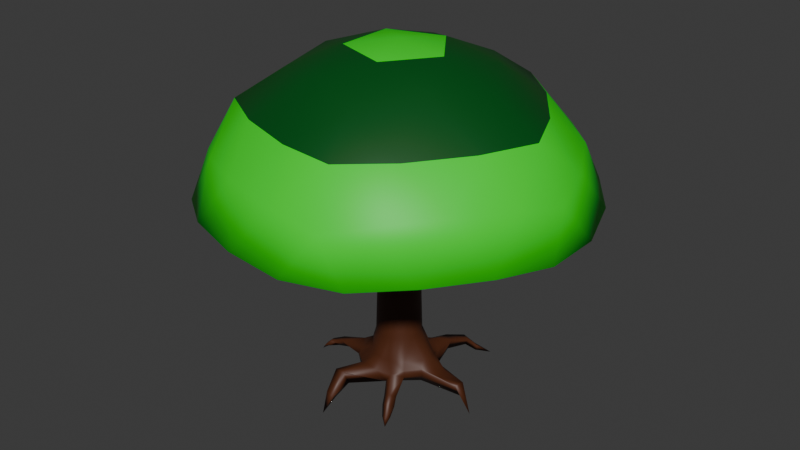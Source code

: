 # Source: lowpolytree1.blend  (saved by Blender 4.0.36; exported with 4.5.12 LTS)
import bpy
from mathutils import Matrix  # noqa: F401  (used for matrix-valued properties, if any)

bpy.ops.wm.read_factory_settings(use_empty=True)
scene = bpy.context.scene
scene.name = 'Scene'

# ---- collections
col_collection = bpy.data.collections.new('Collection'); scene.collection.children.link(col_collection)

# ---- materials (node trees are filled in below, after node groups)
mat_material_001 = bpy.data.materials.new('Material.001')
mat_material_001.use_transparent_shadow = False
mat_material_002 = bpy.data.materials.new('Material.002')
mat_material_002.use_transparent_shadow = False
mat_material_003 = bpy.data.materials.new('Material.003')
mat_material_003.use_transparent_shadow = False

# ---- material node trees
mat_material_001.use_nodes = True; mat_material_001.node_tree.nodes.clear()
_N = mat_material_001.node_tree.nodes; _L = mat_material_001.node_tree.links
n0 = _N.new('ShaderNodeBsdfPrincipled'); n0.name = 'Principled BSDF'; n0.location = (10, 300)
n0.inputs[0].default_value = (0.0786, 0.02147, 0.007163, 1.0)
n0.inputs[3].default_value = 1.45
n1 = _N.new('ShaderNodeOutputMaterial'); n1.name = 'Material Output'; n1.location = (300, 300)
_L.new(n0.outputs[0], n1.inputs[0])
n1.is_active_output = True
mat_material_002.use_nodes = True; mat_material_002.node_tree.nodes.clear()
_N = mat_material_002.node_tree.nodes; _L = mat_material_002.node_tree.links
n0 = _N.new('ShaderNodeBsdfPrincipled'); n0.name = 'Principled BSDF'; n0.location = (10, 300)
n0.inputs[0].default_value = (0.002036, 0.8004, 0.009953, 1.0)
n0.inputs[3].default_value = 1.45
n1 = _N.new('ShaderNodeOutputMaterial'); n1.name = 'Material Output'; n1.location = (300, 300)
_L.new(n0.outputs[0], n1.inputs[0])
n1.is_active_output = True
mat_material_003.use_nodes = True; mat_material_003.node_tree.nodes.clear()
_N = mat_material_003.node_tree.nodes; _L = mat_material_003.node_tree.links
n0 = _N.new('ShaderNodeBsdfPrincipled'); n0.name = 'Principled BSDF'; n0.location = (10, 300)
n0.inputs[0].default_value = (0.0, 0.08248, 0.007854, 1.0)
n0.inputs[3].default_value = 1.45
n1 = _N.new('ShaderNodeOutputMaterial'); n1.name = 'Material Output'; n1.location = (300, 300)
_L.new(n0.outputs[0], n1.inputs[0])
n1.is_active_output = True

# ---- world
world_world = bpy.data.worlds.new('World'); scene.world = world_world
world_world.use_nodes = True; world_world.node_tree.nodes.clear()
_N = world_world.node_tree.nodes; _L = world_world.node_tree.links
n0 = _N.new('ShaderNodeOutputWorld'); n0.name = 'World Output'; n0.location = (300, 300)
n1 = _N.new('ShaderNodeBackground'); n1.name = 'Background'; n1.location = (10, 300)
n1.inputs[0].default_value = (0.05088, 0.05088, 0.05088, 1.0)
_L.new(n1.outputs[0], n0.inputs[0])
n0.is_active_output = True
world_world.color = (0.05088, 0.05088, 0.05088)
world_world.use_sun_shadow = False
world_world.sun_shadow_jitter_overblur = 0.0

# ---- meshes
me_icosphere = bpy.data.meshes.new('Icosphere')
me_icosphere.from_pydata([(-7.048e-07, -5.558e-09, 0.2081), (1.478, -0.4853, 0.2843), (-1.151, -2.267, 0.3243), (-2.506, -0.3211, 0.2145), (-0.4104, 1.263, 0.1302), (1.049, 0.8921, 0.173), (0.2764, -0.8506, 7.141), (-0.7236, -0.5257, 7.141), (-0.7236, 0.5257, 7.141), (0.2764, 0.8506, 7.141), (0.8944, 0.0, 7.141), (-0.713, -2.076, -0.2194), (-0.1625, -0.5, 0.2776), (-0.09163, -0.1875, 0.2327), (0.3017, -0.2192, 0.2081), (1.225, -0.2058, -0.2315), (1.42, -0.409, 0.117), (1.049, -0.9785, 0.2373), (0.4541, -1.307, -0.01828), (-0.7846, -2.287, 0.3243), (1.483, 0.5234, 0.2548), (2.814, 0.2603, 0.128), (2.732, -0.09707, 0.09971), (0.3017, 0.2192, 0.2081), (0.4912, 1.106, -0.1132), (1.149, 0.7856, -0.1742), (-2.104, -0.3921, -0.06691), (-0.9751, -0.1418, -0.179), (-0.5828, 0.02157, 0.02323), (-0.8497, -1.213, 0.0887), (-1.412, -0.7346, 0.1064), (-2.422, -0.6369, 0.2145), (-0.4558, 1.197, -0.01487), (-0.3111, 0.8122, -0.03465), (-0.1152, 0.3547, 0.2081), (-1.083, 0.4478, 0.09177), (-1.374, 1.296, 0.4046), (-0.9441, 1.751, 0.4046), (-0.04401, 1.283, 0.1302), (0.6834, 2.009, 0.4696), (1.083, 1.82, 0.4696), (0.8029, -0.1239, 4.808), (1.364, -0.2088, 0.7108), (1.443, -0.4729, 0.4818), (1.184, 0.6351, 0.4802), (1.364, 0.4092, 0.7108), (0.8029, 0.1239, 4.808), (0.1303, -0.8019, 4.808), (0.0, -1.0, 0.6256), (-0.3972, -1.452, 0.4237), (0.9923, -0.908, 0.4344), (0.6654, -0.9947, 0.7183), (0.3659, -0.7253, 4.808), (-0.7224, -0.3717, 4.808), (-1.086, -0.25, 0.806), (-1.538, -0.2208, 0.5023), (-0.67, -1.328, 0.3618), (-0.5878, -0.809, 0.6256), (-0.5767, -0.5721, 4.808), (-0.5767, 0.5721, 4.808), (-0.73, 0.9178, 0.7941), (-0.7501, 1.351, 0.5604), (-1.096, 0.2186, 0.3441), (-0.9511, 0.309, 0.6256), (-0.7224, 0.3717, 4.808), (0.3659, 0.7253, 4.808), (0.6819, 0.9905, 0.6562), (1.056, 1.047, 0.3618), (-0.1612, 1.162, 0.4662), (0.0, 1.0, 0.6256), (0.1303, 0.8019, 4.808), (0.8311, -0.2389, 7.141), (0.6882, -0.5, 7.141), (0.484, -0.7166, 7.141), (0.02964, -0.8642, 7.141), (-0.2629, -0.809, 7.141), (-0.5319, -0.6817, 7.141), (-0.8127, -0.2952, 7.141), (-0.8506, 0.0, 7.141), (-0.8127, 0.2952, 7.141), (-0.5319, 0.6817, 7.141), (-0.2629, 0.809, 7.141), (0.02964, 0.8642, 7.141), (0.484, 0.7166, 7.141), (0.6882, 0.5, 7.141), (0.8311, 0.2389, 7.141), (0.7233, 0.357, 4.808), (0.809, 0.5878, 0.6256), (0.563, 0.5776, 4.808), (-0.116, 0.7982, 4.808), (-0.309, 0.9511, 0.6256), (-0.3753, 0.7139, 4.808), (-0.795, 0.1363, 4.808), (-1.0, -3.608e-07, 0.6256), (-0.795, -0.1363, 4.808), (-0.3753, -0.7139, 4.808), (-0.309, -0.9511, 0.6256), (-0.116, -0.7982, 4.808), (0.563, -0.5776, 4.808), (0.8866, -0.7734, 0.7183), (0.7233, -0.357, 4.808), (0.4032, 1.133, 0.6562), (0.6977, 1.372, 0.6342), (0.2123, 1.461, 0.3618), (-0.809, 0.5878, 0.6256), (-1.111, 1.08, 0.5604), (-1.192, 0.7594, 0.3554), (-0.809, -0.5878, 0.6256), (-1.324, -0.6535, 0.3618), (-1.031, -1.057, 0.3618), (0.309, -0.9511, 0.6256), (0.00733, -1.385, 0.3604), (0.6872, -1.307, 0.3618), (1.413, 0.1002, 0.7108), (2.112, -0.1822, 0.2569), (2.06, 0.223, 0.275), (0.9777, 1.745, 0.08223), (0.3361, 1.141, -0.1047), (0.2176, 1.17, -0.07035), (-0.9257, 1.358, -0.04363), (-0.5476, 0.4913, 0.0127), (-0.9511, 0.4932, -0.07458), (-1.302, -0.3862, -0.2163), (-0.3618, -0.2629, 0.05114), (-0.817, -0.946, -0.09138), (2.073, 0.314, -0.21), (2.878, 0.1226, -0.3853), (1.247, 0.1032, -0.2315), (0.07572, -0.9871, -0.3744), (0.1382, -0.4253, 0.2776), (0.6372, -1.011, -0.08178), (0.8187, -0.266, 1.521), (0.8187, 0.266, 1.521), (8.191e-09, -0.8608, 1.521), (0.506, -0.6964, 1.521), (-0.8187, -0.266, 1.521), (-0.506, -0.6964, 1.521), (-0.506, 0.6964, 1.521), (-0.8187, 0.266, 1.521), (0.506, 0.6964, 1.521), (8.191e-09, 0.8608, 1.521), (0.6964, 0.506, 1.521), (-0.266, 0.8187, 1.521), (-0.8608, -3.139e-07, 1.521), (-0.266, -0.8187, 1.521), (0.6964, -0.506, 1.521), (0.266, 0.8187, 1.521), (-0.6964, 0.506, 1.521), (-0.6964, -0.506, 1.521), (0.266, -0.8187, 1.521), (0.8608, -3.38e-09, 1.521), (0.781, -0.2538, 2.942), (0.781, 0.2538, 2.942), (4.485e-09, -0.8212, 2.942), (0.4827, -0.6643, 2.942), (-0.781, -0.2538, 2.942), (-0.4827, -0.6643, 2.942), (-0.4827, 0.6643, 2.942), (-0.781, 0.2538, 2.942), (0.4827, 0.6643, 2.942), (4.485e-09, 0.8212, 2.942), (0.6643, 0.4827, 2.942), (-0.2538, 0.781, 2.942), (-0.8212, -3.07e-07, 2.942), (-0.2538, -0.781, 2.942), (0.6643, -0.4827, 2.942), (0.2538, 0.781, 2.942), (-0.6643, 0.4827, 2.942), (-0.6643, -0.4827, 2.942), (0.2538, -0.781, 2.942), (0.8212, -1.077e-08, 2.942), (1.008, 2.746, 0.2322), (1.284, 2.616, 0.2322), (1.211, 2.564, -0.03489), (1.384, 2.932, -0.07606), (1.588, 2.835, -0.07606), (1.534, 2.797, -0.2733), (-2.688, -0.4646, -0.1877), (1.929, 3.262, -0.442), (-2.958, -0.4704, 0.02369), (-2.911, -0.689, 0.03696), (-3.044, -0.6789, -0.2535), (-3.154, -0.583, -0.1738), (-3.091, -0.8186, -0.1738), (-1.148, 2.023, -0.05055), (-3.367, -0.654, -0.5054), (-1.466, 1.72, -0.1038), (-0.9999, 1.571, -0.2139), (-1.577, 2.01, -0.2999), (-1.894, 1.707, -0.3532), (-1.55, 1.657, -0.4812), (-1.874, 2.025, -0.7967), (1.586, 0.6531, -0.00573), (3.516, -0.23, -0.6813), (1.306, -1.748, -0.1125), (0.9065, -1.937, -0.1125), (1.203, -2.043, 0.1192), (1.019, -1.646, -0.3535), (1.415, -1.978, -0.3472), (1.015, -2.167, -0.3472), (1.312, -2.272, -0.1156), (1.128, -1.876, -0.5883), (1.476, -2.275, -0.6231), (1.213, -2.416, -0.6293), (1.444, -2.53, -0.5678), (1.251, -2.16, -0.6926), (-0.5385, -3.135, -0.1889), (-0.804, -2.672, -0.533), (1.49, -2.604, -0.8581), (-0.893, -3.058, -0.1345), (-1.005, -3.199, -1.088), (2.058, -6.333, 8.567), (-5.387, -3.914, 8.567), (-5.387, 3.914, 8.567), (2.058, 6.333, 8.567), (6.659, 5.196e-08, 8.567), (8.086e-06, 5.196e-08, 12.68), (7.122, -1.099, 7.108), (2.167, -0.7042, 6.733), (2.167, 0.7042, 6.733), (7.122, 1.099, 7.108), (1.156, -7.113, 7.108), (5.755e-07, -2.279, 6.733), (1.34, -1.844, 6.733), (3.246, -6.434, 7.108), (-6.408, -3.297, 7.108), (-2.167, -0.7042, 6.733), (-1.34, -1.844, 6.733), (-5.116, -5.075, 7.108), (-5.116, 5.075, 7.108), (-1.34, 1.844, 6.733), (-2.167, 0.7042, 6.733), (-6.408, 3.297, 7.108), (3.246, 6.434, 7.108), (1.34, 1.844, 6.733), (5.755e-07, 2.279, 6.733), (1.156, 7.113, 7.108), (6.187, -1.778, 8.977), (5.124, -3.722, 9.152), (3.603, -5.335, 8.978), (0.2207, -6.434, 8.978), (-1.957, -6.023, 9.152), (-3.96, -5.075, 8.978), (-6.051, -2.198, 8.977), (-6.333, 5.196e-08, 9.152), (-6.051, 2.198, 8.977), (-3.96, 5.075, 8.978), (-1.957, 6.023, 9.152), (0.2207, 6.434, 8.978), (3.603, 5.335, 8.978), (5.124, 3.722, 9.152), (6.187, 1.778, 8.977), (0.5778, -1.778, 12.44), (1.209, -3.722, 11.57), (1.733, -5.335, 10.46), (5.609, 5.196e-08, 10.46), (3.914, 5.196e-08, 11.57), (1.87, 5.196e-08, 12.44), (-1.513, -1.099, 12.44), (-3.167, -2.301, 11.57), (-4.538, -3.297, 10.46), (-1.513, 1.099, 12.44), (-3.167, 2.301, 11.57), (-4.538, 3.297, 10.46), (0.5778, 1.778, 12.44), (1.209, 3.722, 11.57), (1.733, 5.335, 10.46), (2.694, 1.957, 11.9), (4.751, 1.957, 10.46), (3.329, 3.914, 10.46), (-1.029, 3.167, 11.9), (-0.393, 5.124, 10.46), (-2.694, 4.376, 10.46), (-3.329, 5.196e-08, 11.9), (-4.994, 1.209, 10.46), (-4.994, -1.209, 10.46), (-1.029, -3.167, 11.9), (-2.694, -4.376, 10.46), (-0.393, -5.124, 10.46), (2.694, -1.957, 11.9), (3.329, -3.914, 10.46), (4.751, -1.957, 10.46), (6.416, 3.167, 7.296), (1.844, 1.34, 6.733), (4.994, 5.124, 7.296), (-1.029, 7.081, 7.296), (-0.7043, 2.167, 6.733), (-3.33, 6.333, 7.296), (-7.052, 1.21, 7.296), (-2.279, -7.841e-07, 6.733), (-7.052, -1.21, 7.296), (-3.33, -6.333, 7.296), (-0.7043, -2.167, 6.733), (-1.029, -7.081, 7.296), (4.994, -5.124, 7.296), (1.844, -1.34, 6.733), (6.416, -3.167, 7.296), (0.7043, 2.167, 6.733), (-1.844, 1.34, 6.733), (-1.844, -1.34, 6.733), (0.7043, -2.167, 6.733), (2.279, 3.811e-08, 6.733)], [], [(0, 14, 13), (1, 16, 22), (0, 13, 28), (0, 28, 34), (0, 34, 23), (1, 22, 43), (2, 19, 49), (3, 31, 55), (4, 37, 61), (5, 40, 67), (1, 43, 50), (2, 49, 56), (3, 55, 62), (4, 61, 68), (5, 67, 44), (46, 85, 10), (44, 87, 45), (46, 86, 85), (86, 84, 85), (86, 88, 84), (88, 83, 84), (44, 67, 87), (67, 66, 87), (88, 65, 83), (65, 9, 83), (70, 82, 9), (68, 90, 69), (70, 89, 82), (89, 81, 82), (89, 91, 81), (91, 80, 81), (68, 61, 90), (61, 60, 90), (91, 59, 80), (59, 8, 80), (64, 79, 8), (62, 93, 63), (64, 92, 79), (92, 78, 79), (141, 87, 139), (92, 94, 78), (94, 77, 78), (62, 55, 93), (55, 54, 93), (87, 141, 45), (94, 53, 77), (53, 7, 77), (58, 76, 7), (56, 96, 57), (58, 95, 76), (95, 75, 76), (66, 139, 87), (101, 146, 66), (95, 97, 75), (97, 74, 75), (56, 49, 96), (49, 48, 96), (139, 66, 146), (97, 47, 74), (47, 6, 74), (52, 73, 6), (50, 99, 51), (52, 98, 73), (98, 72, 73), (146, 101, 140), (140, 69, 142), (98, 100, 72), (100, 71, 72), (50, 43, 99), (43, 42, 99), (69, 140, 101), (100, 41, 71), (41, 10, 71), (65, 70, 9), (67, 102, 66), (90, 142, 69), (66, 102, 101), (102, 103, 101), (101, 103, 69), (103, 68, 69), (67, 40, 102), (40, 39, 102), (102, 39, 103), (39, 38, 103), (103, 38, 68), (38, 4, 68), (59, 64, 8), (61, 105, 60), (142, 90, 137), (60, 105, 104), (105, 106, 104), (104, 106, 63), (106, 62, 63), (61, 37, 105), (37, 36, 105), (105, 36, 106), (36, 35, 106), (106, 35, 62), (35, 3, 62), (53, 58, 7), (55, 108, 54), (60, 137, 90), (54, 108, 107), (108, 109, 107), (107, 109, 57), (109, 56, 57), (55, 31, 108), (31, 30, 108), (108, 30, 109), (30, 29, 109), (109, 29, 56), (29, 2, 56), (47, 52, 6), (49, 111, 48), (137, 60, 147), (48, 111, 110), (111, 112, 110), (110, 112, 51), (112, 50, 51), (49, 19, 111), (19, 18, 111), (111, 18, 112), (112, 18, 195, 196), (112, 17, 50), (17, 1, 50), (41, 46, 10), (43, 114, 42), (147, 60, 104), (42, 114, 113), (114, 115, 113), (113, 115, 45), (115, 44, 45), (43, 22, 114), (21, 20, 115), (115, 20, 44), (20, 5, 44), (25, 40, 5), (24, 116, 25), (23, 117, 24), (25, 116, 40), (40, 116, 173, 172), (24, 117, 116), (117, 118, 116), (116, 118, 39), (118, 38, 39), (23, 34, 117), (34, 33, 117), (117, 33, 118), (33, 32, 118), (118, 32, 38), (32, 4, 38), (32, 37, 4), (33, 119, 32), (34, 120, 33), (32, 119, 37), (37, 119, 187, 184), (33, 120, 119), (120, 121, 119), (119, 121, 36), (121, 35, 36), (34, 28, 120), (28, 27, 120), (120, 27, 121), (27, 26, 121), (121, 26, 35), (26, 3, 35), (26, 31, 180, 177), (27, 122, 26), (28, 123, 27), (26, 122, 31), (122, 30, 31), (27, 123, 122), (123, 124, 122), (122, 124, 30), (124, 29, 30), (28, 13, 123), (13, 12, 123), (123, 12, 124), (12, 11, 124), (124, 11, 29), (11, 2, 29), (192, 25, 5), (21, 125, 20), (192, 125, 25), (125, 24, 25), (21, 126, 125), (126, 127, 125), (125, 127, 24), (127, 23, 24), (22, 16, 126), (16, 15, 126), (126, 15, 127), (15, 14, 127), (127, 14, 23), (14, 0, 23), (11, 19, 206, 207), (12, 128, 11), (13, 129, 12), (11, 128, 19), (128, 18, 19), (12, 129, 128), (129, 130, 128), (128, 130, 18), (18, 130, 197, 195), (13, 14, 129), (14, 15, 129), (129, 15, 130), (15, 16, 130), (130, 16, 17), (16, 1, 17), (141, 132, 45), (45, 132, 113), (132, 150, 113), (113, 150, 42), (150, 131, 42), (42, 131, 99), (131, 145, 99), (99, 145, 51), (145, 134, 51), (51, 134, 110), (134, 149, 110), (110, 149, 48), (149, 133, 48), (48, 133, 96), (133, 144, 96), (96, 144, 57), (144, 136, 57), (57, 136, 107), (136, 148, 107), (107, 148, 54), (148, 135, 54), (54, 135, 93), (135, 143, 93), (93, 143, 63), (143, 138, 63), (63, 138, 104), (104, 138, 147), (143, 163, 138), (163, 158, 138), (138, 158, 147), (158, 167, 147), (147, 167, 137), (167, 157, 137), (137, 157, 142), (157, 162, 142), (142, 162, 140), (162, 160, 140), (140, 160, 146), (160, 166, 146), (146, 166, 139), (166, 159, 139), (139, 159, 141), (159, 161, 141), (141, 161, 132), (161, 152, 132), (132, 152, 150), (152, 170, 150), (150, 170, 131), (170, 151, 131), (131, 151, 145), (151, 165, 145), (145, 165, 134), (165, 154, 134), (134, 154, 149), (154, 169, 149), (149, 169, 133), (169, 153, 133), (133, 153, 144), (153, 164, 144), (144, 164, 136), (164, 156, 136), (136, 156, 148), (156, 168, 148), (148, 168, 135), (168, 155, 135), (135, 155, 143), (163, 143, 155), (166, 70, 65), (166, 160, 70), (70, 160, 89), (160, 162, 89), (89, 162, 91), (162, 157, 91), (91, 157, 59), (157, 167, 59), (59, 167, 64), (167, 158, 64), (64, 158, 92), (158, 163, 92), (92, 163, 94), (163, 155, 94), (94, 155, 53), (155, 168, 53), (53, 168, 58), (168, 156, 58), (58, 156, 95), (156, 164, 95), (95, 164, 97), (164, 153, 97), (97, 153, 47), (153, 169, 47), (47, 169, 52), (169, 154, 52), (52, 154, 98), (154, 165, 98), (98, 165, 100), (165, 151, 100), (100, 151, 41), (151, 170, 41), (41, 170, 46), (170, 152, 46), (46, 152, 86), (152, 161, 86), (86, 161, 88), (161, 159, 88), (88, 159, 65), (159, 166, 65), (172, 173, 176, 175), (116, 39, 171, 173), (39, 40, 172, 171), (178, 176, 174), (173, 171, 174, 176), (171, 172, 175, 174), (175, 176, 178), (174, 175, 178), (180, 179, 182, 183), (3, 26, 177, 179), (31, 3, 179, 180), (185, 181, 183), (179, 177, 181, 182), (177, 180, 183, 181), (181, 185, 182), (183, 182, 185), (180, 177, 179), (186, 184, 188, 189), (119, 36, 186, 187), (36, 37, 184, 186), (189, 191, 190), (187, 186, 189, 190), (184, 187, 190, 188), (190, 191, 188), (188, 191, 189), (125, 192, 20), (20, 192, 5), (115, 114, 21), (22, 21, 114), (21, 22, 193), (126, 193, 22), (193, 126, 21), (196, 195, 199, 200), (197, 194, 198, 201), (130, 17, 194, 197), (17, 112, 196, 194), (198, 200, 204, 202), (199, 201, 205, 203), (195, 197, 201, 199), (194, 196, 200, 198), (205, 208, 203), (208, 205, 202), (201, 198, 202, 205), (200, 199, 203, 204), (209, 210, 206), (2, 11, 207, 209), (203, 208, 204), (202, 204, 208), (19, 2, 209, 206), (207, 210, 209), (206, 210, 207), (211, 239, 254), (212, 242, 260), (213, 245, 263), (214, 248, 266), (215, 251, 255), (257, 264, 216), (256, 267, 257), (255, 268, 256), (257, 267, 264), (267, 265, 264), (256, 268, 267), (268, 269, 267), (267, 269, 265), (269, 266, 265), (255, 251, 268), (251, 250, 268), (268, 250, 269), (250, 249, 269), (269, 249, 266), (249, 214, 266), (264, 261, 216), (265, 270, 264), (266, 271, 265), (264, 270, 261), (270, 262, 261), (265, 271, 270), (271, 272, 270), (270, 272, 262), (272, 263, 262), (266, 248, 271), (248, 247, 271), (271, 247, 272), (247, 246, 272), (272, 246, 263), (246, 213, 263), (261, 258, 216), (262, 273, 261), (263, 274, 262), (261, 273, 258), (273, 259, 258), (262, 274, 273), (274, 275, 273), (273, 275, 259), (275, 260, 259), (263, 245, 274), (245, 244, 274), (274, 244, 275), (244, 243, 275), (275, 243, 260), (243, 212, 260), (258, 252, 216), (259, 276, 258), (260, 277, 259), (258, 276, 252), (276, 253, 252), (259, 277, 276), (277, 278, 276), (276, 278, 253), (278, 254, 253), (260, 242, 277), (242, 241, 277), (277, 241, 278), (241, 240, 278), (278, 240, 254), (240, 211, 254), (252, 257, 216), (253, 279, 252), (254, 280, 253), (252, 279, 257), (279, 256, 257), (253, 280, 279), (280, 281, 279), (279, 281, 256), (281, 255, 256), (254, 239, 280), (239, 238, 280), (280, 238, 281), (238, 237, 281), (281, 237, 255), (237, 215, 255), (220, 251, 215), (219, 282, 220), (220, 282, 251), (282, 250, 251), (219, 283, 282), (283, 284, 282), (282, 284, 250), (284, 249, 250), (283, 234, 284), (234, 233, 284), (284, 233, 249), (233, 214, 249), (236, 248, 214), (235, 285, 236), (236, 285, 248), (285, 247, 248), (235, 286, 285), (286, 287, 285), (285, 287, 247), (287, 246, 247), (286, 230, 287), (230, 229, 287), (287, 229, 246), (229, 213, 246), (232, 245, 213), (231, 288, 232), (232, 288, 245), (288, 244, 245), (231, 289, 288), (289, 290, 288), (288, 290, 244), (290, 243, 244), (289, 226, 290), (226, 225, 290), (290, 225, 243), (225, 212, 243), (228, 242, 212), (227, 291, 228), (228, 291, 242), (291, 241, 242), (227, 292, 291), (292, 293, 291), (291, 293, 241), (293, 240, 241), (292, 222, 293), (222, 221, 293), (293, 221, 240), (221, 211, 240), (224, 239, 211), (223, 294, 224), (224, 294, 239), (294, 238, 239), (223, 295, 294), (295, 296, 294), (294, 296, 238), (296, 237, 238), (295, 218, 296), (218, 217, 296), (296, 217, 237), (217, 215, 237), (233, 236, 214), (234, 297, 233), (233, 297, 236), (297, 235, 236), (229, 232, 213), (230, 298, 229), (229, 298, 232), (298, 231, 232), (225, 228, 212), (226, 299, 225), (225, 299, 228), (299, 227, 228), (221, 224, 211), (222, 300, 221), (221, 300, 224), (300, 223, 224), (217, 220, 215), (218, 301, 217), (217, 301, 220), (301, 219, 220), (289, 77, 226), (77, 289, 78), (289, 231, 78), (78, 231, 79), (231, 298, 79), (79, 298, 8), (298, 230, 8), (8, 230, 80), (230, 286, 80), (80, 286, 81), (286, 235, 81), (81, 235, 82), (235, 297, 82), (82, 297, 9), (297, 234, 9), (9, 234, 83), (234, 283, 83), (83, 283, 84), (283, 219, 84), (84, 219, 85), (219, 301, 85), (85, 301, 10), (301, 218, 10), (10, 218, 71), (218, 295, 71), (71, 295, 72), (295, 223, 72), (72, 223, 73), (223, 300, 73), (73, 300, 6), (300, 222, 6), (6, 222, 74), (222, 292, 74), (74, 292, 75), (292, 227, 75), (75, 227, 76), (227, 299, 76), (76, 299, 7), (299, 226, 7), (7, 226, 77)])
me_icosphere.polygons.foreach_set('use_smooth', [True] * 568)
me_icosphere.polygons.foreach_set('material_index', [0, 0, 0, 0, 0, 0, 0, 0, 0, 0, 0, 0, 0, 0, 0, 0, 0, 0, 0, 0, 0, 0, 0, 0, 0, 0, 0, 0, 0, 0, 0, 0, 0, 0, 0, 0, 0, 0, 0, 0, 0, 0, 0, 0, 0, 0, 0, 0, 0, 0, 0, 0, 0, 0, 0, 0, 0, 0, 0, 0, 0, 0, 0, 0, 0, 0, 0, 0, 0, 0, 0, 0, 0, 0, 0, 0, 0, 0, 0, 0, 0, 0, 0, 0, 0, 0, 0, 0, 0, 0, 0, 0, 0, 0, 0, 0, 0, 0, 0, 0, 0, 0, 0, 0, 0, 0, 0, 0, 0, 0, 0, 0, 0, 0, 0, 0, 0, 0, 0, 0, 0, 0, 0, 0, 0, 0, 0, 0, 0, 0, 0, 0, 0, 0, 0, 0, 0, 0, 0, 0, 0, 0, 0, 0, 0, 0, 0, 0, 0, 0, 0, 0, 0, 0, 0, 0, 0, 0, 0, 0, 0, 0, 0, 0, 0, 0, 0, 0, 0, 0, 0, 0, 0, 0, 0, 0, 0, 0, 0, 0, 0, 0, 0, 0, 0, 0, 0, 0, 0, 0, 0, 0, 0, 0, 0, 0, 0, 0, 0, 0, 0, 0, 0, 0, 0, 0, 0, 0, 0, 0, 0, 0, 0, 0, 0, 0, 0, 0, 0, 0, 0, 0, 0, 0, 0, 0, 0, 0, 0, 0, 0, 0, 0, 0, 0, 0, 0, 0, 0, 0, 0, 0, 0, 0, 0, 0, 0, 0, 0, 0, 0, 0, 0, 0, 0, 0, 0, 0, 0, 0, 0, 0, 0, 0, 0, 0, 0, 0, 0, 0, 0, 0, 0, 0, 0, 0, 0, 0, 0, 0, 0, 0, 0, 0, 0, 0, 0, 0, 0, 0, 0, 0, 0, 0, 0, 0, 0, 0, 0, 0, 0, 0, 0, 0, 0, 0, 0, 0, 0, 0, 0, 0, 0, 0, 0, 0, 0, 0, 0, 0, 0, 0, 0, 0, 0, 0, 0, 0, 0, 0, 0, 0, 0, 0, 0, 0, 0, 0, 0, 0, 0, 0, 0, 0, 0, 0, 0, 0, 0, 0, 0, 0, 0, 0, 0, 0, 0, 0, 0, 0, 0, 0, 0, 0, 0, 0, 0, 0, 1, 1, 1, 1, 1, 1, 2, 2, 2, 2, 2, 2, 2, 2, 1, 1, 1, 1, 1, 1, 1, 2, 2, 2, 2, 2, 2, 2, 2, 1, 1, 1, 1, 1, 1, 1, 2, 2, 2, 2, 2, 2, 2, 2, 1, 1, 1, 1, 1, 1, 1, 2, 2, 2, 2, 2, 2, 2, 2, 1, 1, 1, 1, 1, 1, 1, 2, 2, 2, 2, 2, 2, 2, 2, 1, 1, 1, 1, 1, 1, 1, 2, 1, 1, 2, 2, 1, 1, 2, 2, 1, 1, 1, 2, 1, 1, 2, 2, 1, 1, 2, 2, 1, 1, 1, 2, 1, 1, 2, 2, 1, 1, 2, 2, 1, 1, 1, 2, 1, 1, 2, 2, 1, 1, 2, 2, 1, 1, 1, 2, 1, 1, 2, 2, 1, 1, 2, 2, 1, 1, 1, 2, 2, 2, 1, 2, 2, 2, 1, 2, 2, 2, 1, 2, 2, 2, 1, 2, 2, 2, 1, 1, 1, 1, 1, 1, 1, 1, 1, 1, 1, 1, 1, 1, 1, 1, 1, 1, 1, 1, 1, 1, 1, 1, 1, 1, 1, 1, 1, 1, 1, 1, 1, 1, 1, 1, 1, 1, 1, 1])
_uv = me_icosphere.uv_layers.new(name='UVMap')
_uv.uv.foreach_set('vector', [0.1818, 0.0, 0.2045, 0.03937, 0.1591, 0.03937, 0.2727, 0.1575, 0.2955, 0.1181, 0.3182, 0.1575, 0.9091, 0.0, 0.9318, 0.03937, 0.8864, 0.03937, 0.7273, 0.0, 0.75, 0.03937, 0.7045, 0.03937, 0.5455, 0.0, 0.5682, 0.03937, 0.5227, 0.03937, 0.2727, 0.1575, 0.3182, 0.1575, 0.2955, 0.1968, 0.09091, 0.1575, 0.1364, 0.1575, 0.1136, 0.1968, 0.8182, 0.1575, 0.8636, 0.1575, 0.8409, 0.1968, 0.6364, 0.1575, 0.6818, 0.1575, 0.6591, 0.1968, 0.4545, 0.1575, 0.5, 0.1575, 0.4773, 0.1968, 0.2727, 0.1575, 0.2955, 0.1968, 0.25, 0.1968, 0.09091, 0.1575, 0.1136, 0.1968, 0.06818, 0.1968, 0.8182, 0.1575, 0.8409, 0.1968, 0.7955, 0.1968, 0.6364, 0.1575, 0.6591, 0.1968, 0.6136, 0.1968, 0.4545, 0.1575, 0.4773, 0.1968, 0.4318, 0.1968, 0.3864, 0.2756, 0.4091, 0.3149, 0.3636, 0.3149, 0.4318, 0.1968, 0.4545, 0.2362, 0.4091, 0.2362, 0.3864, 0.2756, 0.4318, 0.2756, 0.4091, 0.3149, 0.4318, 0.2756, 0.4545, 0.3149, 0.4091, 0.3149, 0.4318, 0.2756, 0.4773, 0.2756, 0.4545, 0.3149, 0.4773, 0.2756, 0.5, 0.3149, 0.4545, 0.3149, 0.4318, 0.1968, 0.4773, 0.1968, 0.4545, 0.2362, 0.4773, 0.1968, 0.5, 0.2362, 0.4545, 0.2362, 0.4773, 0.2756, 0.5227, 0.2756, 0.5, 0.3149, 0.5227, 0.2756, 0.5455, 0.3149, 0.5, 0.3149, 0.5682, 0.2756, 0.5909, 0.3149, 0.5455, 0.3149, 0.6136, 0.1968, 0.6364, 0.2362, 0.5909, 0.2362, 0.5682, 0.2756, 0.6136, 0.2756, 0.5909, 0.3149, 0.6136, 0.2756, 0.6364, 0.3149, 0.5909, 0.3149, 0.6136, 0.2756, 0.6591, 0.2756, 0.6364, 0.3149, 0.6591, 0.2756, 0.6818, 0.3149, 0.6364, 0.3149, 0.6136, 0.1968, 0.6591, 0.1968, 0.6364, 0.2362, 0.6591, 0.1968, 0.6818, 0.2362, 0.6364, 0.2362, 0.6591, 0.2756, 0.7045, 0.2756, 0.6818, 0.3149, 0.7045, 0.2756, 0.7273, 0.3149, 0.6818, 0.3149, 0.75, 0.2756, 0.7727, 0.3149, 0.7273, 0.3149, 0.7955, 0.1968, 0.8182, 0.2362, 0.7727, 0.2362, 0.75, 0.2756, 0.7955, 0.2756, 0.7727, 0.3149, 0.7955, 0.2756, 0.8182, 0.3149, 0.7727, 0.3149, 0.0, 0.0, 0.4545, 0.2362, 0.0, 0.0, 0.7955, 0.2756, 0.8409, 0.2756, 0.8182, 0.3149, 0.8409, 0.2756, 0.8636, 0.3149, 0.8182, 0.3149, 0.7955, 0.1968, 0.8409, 0.1968, 0.8182, 0.2362, 0.8409, 0.1968, 0.8636, 0.2362, 0.8182, 0.2362, 0.4545, 0.2362, 0.0, 0.0, 0.4091, 0.2362, 0.8409, 0.2756, 0.8864, 0.2756, 0.8636, 0.3149, 0.8864, 0.2756, 0.9091, 0.3149, 0.8636, 0.3149, 0.02273, 0.2756, 0.04545, 0.3149, 0.0, 0.3149, 0.06818, 0.1968, 0.09091, 0.2362, 0.04545, 0.2362, 0.02273, 0.2756, 0.06818, 0.2756, 0.04545, 0.3149, 0.06818, 0.2756, 0.09091, 0.3149, 0.04545, 0.3149, 0.5, 0.2362, 0.0, 0.0, 0.4545, 0.2362, 0.5455, 0.2362, 0.0, 0.0, 0.5, 0.2362, 0.06818, 0.2756, 0.1136, 0.2756, 0.09091, 0.3149, 0.1136, 0.2756, 0.1364, 0.3149, 0.09091, 0.3149, 0.06818, 0.1968, 0.1136, 0.1968, 0.09091, 0.2362, 0.1136, 0.1968, 0.1364, 0.2362, 0.09091, 0.2362, 0.0, 0.0, 0.5, 0.2362, 0.0, 0.0, 0.1136, 0.2756, 0.1591, 0.2756, 0.1364, 0.3149, 0.1591, 0.2756, 0.1818, 0.3149, 0.1364, 0.3149, 0.2045, 0.2756, 0.2273, 0.3149, 0.1818, 0.3149, 0.25, 0.1968, 0.2727, 0.2362, 0.2273, 0.2362, 0.2045, 0.2756, 0.25, 0.2756, 0.2273, 0.3149, 0.25, 0.2756, 0.2727, 0.3149, 0.2273, 0.3149, 0.0, 0.0, 0.5455, 0.2362, 0.0, 0.0, 0.0, 0.0, 0.5909, 0.2362, 0.0, 0.0, 0.25, 0.2756, 0.2955, 0.2756, 0.2727, 0.3149, 0.2955, 0.2756, 0.3182, 0.3149, 0.2727, 0.3149, 0.25, 0.1968, 0.2955, 0.1968, 0.2727, 0.2362, 0.2955, 0.1968, 0.3182, 0.2362, 0.2727, 0.2362, 0.5909, 0.2362, 0.0, 0.0, 0.5455, 0.2362, 0.2955, 0.2756, 0.3409, 0.2756, 0.3182, 0.3149, 0.3409, 0.2756, 0.3636, 0.3149, 0.3182, 0.3149, 0.5227, 0.2756, 0.5682, 0.2756, 0.5455, 0.3149, 0.4773, 0.1968, 0.5227, 0.1968, 0.5, 0.2362, 0.6364, 0.2362, 0.0, 0.0, 0.5909, 0.2362, 0.5, 0.2362, 0.5227, 0.1968, 0.5455, 0.2362, 0.5227, 0.1968, 0.5682, 0.1968, 0.5455, 0.2362, 0.5455, 0.2362, 0.5682, 0.1968, 0.5909, 0.2362, 0.5682, 0.1968, 0.6136, 0.1968, 0.5909, 0.2362, 0.4773, 0.1968, 0.5, 0.1575, 0.5227, 0.1968, 0.5, 0.1575, 0.5455, 0.1575, 0.5227, 0.1968, 0.5227, 0.1968, 0.5455, 0.1575, 0.5682, 0.1968, 0.5455, 0.1575, 0.5909, 0.1575, 0.5682, 0.1968, 0.5682, 0.1968, 0.5909, 0.1575, 0.6136, 0.1968, 0.5909, 0.1575, 0.6364, 0.1575, 0.6136, 0.1968, 0.7045, 0.2756, 0.75, 0.2756, 0.7273, 0.3149, 0.6591, 0.1968, 0.7045, 0.1968, 0.6818, 0.2362, 0.0, 0.0, 0.6364, 0.2362, 0.0, 0.0, 0.6818, 0.2362, 0.7045, 0.1968, 0.7273, 0.2362, 0.7045, 0.1968, 0.75, 0.1968, 0.7273, 0.2362, 0.7273, 0.2362, 0.75, 0.1968, 0.7727, 0.2362, 0.75, 0.1968, 0.7955, 0.1968, 0.7727, 0.2362, 0.6591, 0.1968, 0.6818, 0.1575, 0.7045, 0.1968, 0.6818, 0.1575, 0.7273, 0.1575, 0.7045, 0.1968, 0.7045, 0.1968, 0.7273, 0.1575, 0.75, 0.1968, 0.7273, 0.1575, 0.7727, 0.1575, 0.75, 0.1968, 0.75, 0.1968, 0.7727, 0.1575, 0.7955, 0.1968, 0.7727, 0.1575, 0.8182, 0.1575, 0.7955, 0.1968, 0.8864, 0.2756, 0.9318, 0.2756, 0.9091, 0.3149, 0.8409, 0.1968, 0.8864, 0.1968, 0.8636, 0.2362, 0.6818, 0.2362, 0.0, 0.0, 0.6364, 0.2362, 0.8636, 0.2362, 0.8864, 0.1968, 0.9091, 0.2362, 0.8864, 0.1968, 0.9318, 0.1968, 0.9091, 0.2362, 0.9091, 0.2362, 0.9318, 0.1968, 0.9545, 0.2362, 0.9318, 0.1968, 0.9773, 0.1968, 0.9545, 0.2362, 0.8409, 0.1968, 0.8636, 0.1575, 0.8864, 0.1968, 0.8636, 0.1575, 0.9091, 0.1575, 0.8864, 0.1968, 0.8864, 0.1968, 0.9091, 0.1575, 0.9318, 0.1968, 0.9091, 0.1575, 0.9545, 0.1575, 0.9318, 0.1968, 0.9318, 0.1968, 0.9545, 0.1575, 0.9773, 0.1968, 0.9545, 0.1575, 1.0, 0.1575, 0.9773, 0.1968, 0.1591, 0.2756, 0.2045, 0.2756, 0.1818, 0.3149, 0.1136, 0.1968, 0.1591, 0.1968, 0.1364, 0.2362, 0.0, 0.0, 0.6818, 0.2362, 0.0, 0.0, 0.1364, 0.2362, 0.1591, 0.1968, 0.1818, 0.2362, 0.1591, 0.1968, 0.2045, 0.1968, 0.1818, 0.2362, 0.1818, 0.2362, 0.2045, 0.1968, 0.2273, 0.2362, 0.2045, 0.1968, 0.25, 0.1968, 0.2273, 0.2362, 0.1136, 0.1968, 0.1364, 0.1575, 0.1591, 0.1968, 0.1364, 0.1575, 0.1818, 0.1575, 0.1591, 0.1968, 0.1591, 0.1968, 0.1818, 0.1575, 0.2045, 0.1968, 0.2045, 0.1968, 0.1818, 0.1575, 0.1818, 0.1575, 0.2045, 0.1968, 0.2045, 0.1968, 0.2273, 0.1575, 0.25, 0.1968, 0.2273, 0.1575, 0.2727, 0.1575, 0.25, 0.1968, 0.3409, 0.2756, 0.3864, 0.2756, 0.3636, 0.3149, 0.2955, 0.1968, 0.3409, 0.1968, 0.3182, 0.2362, 0.0, 0.0, 0.6818, 0.2362, 0.7273, 0.2362, 0.3182, 0.2362, 0.3409, 0.1968, 0.3636, 0.2362, 0.3409, 0.1968, 0.3864, 0.1968, 0.3636, 0.2362, 0.3636, 0.2362, 0.3864, 0.1968, 0.4091, 0.2362, 0.3864, 0.1968, 0.4318, 0.1968, 0.4091, 0.2362, 0.2955, 0.1968, 0.3182, 0.1575, 0.3409, 0.1968, 0.3636, 0.1575, 0.4091, 0.1575, 0.3864, 0.1968, 0.3864, 0.1968, 0.4091, 0.1575, 0.4318, 0.1968, 0.4091, 0.1575, 0.4545, 0.1575, 0.4318, 0.1968, 0.4773, 0.1181, 0.5, 0.1575, 0.4545, 0.1575, 0.5, 0.07873, 0.5227, 0.1181, 0.4773, 0.1181, 0.5227, 0.03937, 0.5455, 0.07873, 0.5, 0.07873, 0.4773, 0.1181, 0.5227, 0.1181, 0.5, 0.1575, 0.5, 0.1575, 0.5227, 0.1181, 0.5227, 0.1181, 0.5, 0.1575, 0.5, 0.07873, 0.5455, 0.07873, 0.5227, 0.1181, 0.5455, 0.07873, 0.5682, 0.1181, 0.5227, 0.1181, 0.5227, 0.1181, 0.5682, 0.1181, 0.5455, 0.1575, 0.5682, 0.1181, 0.5909, 0.1575, 0.5455, 0.1575, 0.5227, 0.03937, 0.5682, 0.03937, 0.5455, 0.07873, 0.5682, 0.03937, 0.5909, 0.07873, 0.5455, 0.07873, 0.5455, 0.07873, 0.5909, 0.07873, 0.5682, 0.1181, 0.5909, 0.07873, 0.6136, 0.1181, 0.5682, 0.1181, 0.5682, 0.1181, 0.6136, 0.1181, 0.5909, 0.1575, 0.6136, 0.1181, 0.6364, 0.1575, 0.5909, 0.1575, 0.6591, 0.1181, 0.6818, 0.1575, 0.6364, 0.1575, 0.6818, 0.07873, 0.7045, 0.1181, 0.6591, 0.1181, 0.7045, 0.03937, 0.7273, 0.07873, 0.6818, 0.07873, 0.6591, 0.1181, 0.7045, 0.1181, 0.6818, 0.1575, 0.6818, 0.1575, 0.7045, 0.1181, 0.7045, 0.1181, 0.6818, 0.1575, 0.6818, 0.07873, 0.7273, 0.07873, 0.7045, 0.1181, 0.7273, 0.07873, 0.75, 0.1181, 0.7045, 0.1181, 0.7045, 0.1181, 0.75, 0.1181, 0.7273, 0.1575, 0.75, 0.1181, 0.7727, 0.1575, 0.7273, 0.1575, 0.7045, 0.03937, 0.75, 0.03937, 0.7273, 0.07873, 0.75, 0.03937, 0.7727, 0.07873, 0.7273, 0.07873, 0.7273, 0.07873, 0.7727, 0.07873, 0.75, 0.1181, 0.7727, 0.07873, 0.7955, 0.1181, 0.75, 0.1181, 0.75, 0.1181, 0.7955, 0.1181, 0.7727, 0.1575, 0.7955, 0.1181, 0.8182, 0.1575, 0.7727, 0.1575, 0.8409, 0.1181, 0.8636, 0.1575, 0.8636, 0.1575, 0.8409, 0.1181, 0.8636, 0.07873, 0.8864, 0.1181, 0.8409, 0.1181, 0.8864, 0.03937, 0.9091, 0.07873, 0.8636, 0.07873, 0.8409, 0.1181, 0.8864, 0.1181, 0.8636, 0.1575, 0.8864, 0.1181, 0.9091, 0.1575, 0.8636, 0.1575, 0.8636, 0.07873, 0.9091, 0.07873, 0.8864, 0.1181, 0.9091, 0.07873, 0.9318, 0.1181, 0.8864, 0.1181, 0.8864, 0.1181, 0.9318, 0.1181, 0.9091, 0.1575, 0.9318, 0.1181, 0.9545, 0.1575, 0.9091, 0.1575, 0.8864, 0.03937, 0.9318, 0.03937, 0.9091, 0.07873, 0.9318, 0.03937, 0.9545, 0.07873, 0.9091, 0.07873, 0.9091, 0.07873, 0.9545, 0.07873, 0.9318, 0.1181, 0.9545, 0.07873, 0.9773, 0.1181, 0.9318, 0.1181, 0.9318, 0.1181, 0.9773, 0.1181, 0.9545, 0.1575, 0.9773, 0.1181, 1.0, 0.1575, 0.9545, 0.1575, 0.4091, 0.1575, 0.4318, 0.1181, 0.4545, 0.1575, 0.3636, 0.1575, 0.3864, 0.1181, 0.4091, 0.1575, 0.4091, 0.1575, 0.3864, 0.1181, 0.4318, 0.1181, 0.3864, 0.1181, 0.4091, 0.07873, 0.4318, 0.1181, 0.3636, 0.1575, 0.3409, 0.1181, 0.3864, 0.1181, 0.3409, 0.1181, 0.3636, 0.07873, 0.3864, 0.1181, 0.3864, 0.1181, 0.3636, 0.07873, 0.4091, 0.07873, 0.3636, 0.07873, 0.3864, 0.03937, 0.4091, 0.07873, 0.3182, 0.1575, 0.2955, 0.1181, 0.3409, 0.1181, 0.2955, 0.1181, 0.3182, 0.07873, 0.3409, 0.1181, 0.3409, 0.1181, 0.3182, 0.07873, 0.3636, 0.07873, 0.3182, 0.07873, 0.3409, 0.03937, 0.3636, 0.07873, 0.3636, 0.07873, 0.3409, 0.03937, 0.3864, 0.03937, 0.3409, 0.03937, 0.3636, 0.0, 0.3864, 0.03937, 0.1136, 0.1181, 0.1364, 0.1575, 0.1364, 0.1575, 0.1136, 0.1181, 0.1364, 0.07873, 0.1591, 0.1181, 0.1136, 0.1181, 0.1591, 0.03937, 0.1818, 0.07873, 0.1364, 0.07873, 0.1136, 0.1181, 0.1591, 0.1181, 0.1364, 0.1575, 0.1591, 0.1181, 0.1818, 0.1575, 0.1364, 0.1575, 0.1364, 0.07873, 0.1818, 0.07873, 0.1591, 0.1181, 0.1818, 0.07873, 0.2045, 0.1181, 0.1591, 0.1181, 0.1591, 0.1181, 0.2045, 0.1181, 0.1818, 0.1575, 0.1818, 0.1575, 0.2045, 0.1181, 0.2045, 0.1181, 0.1818, 0.1575, 0.1591, 0.03937, 0.2045, 0.03937, 0.1818, 0.07873, 0.2045, 0.03937, 0.2273, 0.07873, 0.1818, 0.07873, 0.1818, 0.07873, 0.2273, 0.07873, 0.2045, 0.1181, 0.2273, 0.07873, 0.25, 0.1181, 0.2045, 0.1181, 0.2045, 0.1181, 0.25, 0.1181, 0.2273, 0.1575, 0.25, 0.1181, 0.2727, 0.1575, 0.2273, 0.1575, 0.0, 0.0, 0.0, 0.0, 0.4091, 0.2362, 0.4091, 0.2362, 0.0, 0.0, 0.3636, 0.2362, 0.0, 0.0, 0.0, 0.0, 0.3636, 0.2362, 0.3636, 0.2362, 0.0, 0.0, 0.3182, 0.2362, 0.0, 0.0, 0.0, 0.0, 0.3182, 0.2362, 0.3182, 0.2362, 0.0, 0.0, 0.2727, 0.2362, 0.0, 0.0, 0.0, 0.0, 0.2727, 0.2362, 0.2727, 0.2362, 0.0, 0.0, 0.2273, 0.2362, 0.0, 0.0, 0.0, 0.0, 0.2273, 0.2362, 0.2273, 0.2362, 0.0, 0.0, 0.1818, 0.2362, 0.0, 0.0, 0.0, 0.0, 0.1818, 0.2362, 0.1818, 0.2362, 0.0, 0.0, 0.1364, 0.2362, 0.0, 0.0, 0.0, 0.0, 0.1364, 0.2362, 0.1364, 0.2362, 0.0, 0.0, 0.09091, 0.2362, 0.0, 0.0, 0.0, 0.0, 0.09091, 0.2362, 0.09091, 0.2362, 0.0, 0.0, 0.04545, 0.2362, 0.0, 0.0, 0.0, 0.0, 0.04545, 0.2362, 0.04545, 0.2362, 0.0, 0.0, 0.9091, 0.2362, 0.0, 0.0, 0.0, 0.0, 0.9091, 0.2362, 0.9091, 0.2362, 0.0, 0.0, 0.8636, 0.2362, 0.0, 0.0, 0.0, 0.0, 0.8636, 0.2362, 0.8636, 0.2362, 0.0, 0.0, 0.8182, 0.2362, 0.0, 0.0, 0.0, 0.0, 0.8182, 0.2362, 0.8182, 0.2362, 0.0, 0.0, 0.7727, 0.2362, 0.0, 0.0, 0.0, 0.0, 0.7727, 0.2362, 0.7727, 0.2362, 0.0, 0.0, 0.7273, 0.2362, 0.7273, 0.2362, 0.0, 0.0, 0.0, 0.0, 0.0, 0.0, 0.0, 0.0, 0.0, 0.0, 0.0, 0.0, 0.0, 0.0, 0.0, 0.0, 0.0, 0.0, 0.0, 0.0, 0.0, 0.0, 0.0, 0.0, 0.0, 0.0, 0.0, 0.0, 0.0, 0.0, 0.0, 0.0, 0.0, 0.0, 0.0, 0.0, 0.0, 0.0, 0.0, 0.0, 0.0, 0.0, 0.0, 0.0, 0.0, 0.0, 0.0, 0.0, 0.0, 0.0, 0.0, 0.0, 0.0, 0.0, 0.0, 0.0, 0.0, 0.0, 0.0, 0.0, 0.0, 0.0, 0.0, 0.0, 0.0, 0.0, 0.0, 0.0, 0.0, 0.0, 0.0, 0.0, 0.0, 0.0, 0.0, 0.0, 0.0, 0.0, 0.0, 0.0, 0.0, 0.0, 0.0, 0.0, 0.0, 0.0, 0.0, 0.0, 0.0, 0.0, 0.0, 0.0, 0.0, 0.0, 0.0, 0.0, 0.0, 0.0, 0.0, 0.0, 0.0, 0.0, 0.0, 0.0, 0.0, 0.0, 0.0, 0.0, 0.0, 0.0, 0.0, 0.0, 0.0, 0.0, 0.0, 0.0, 0.0, 0.0, 0.0, 0.0, 0.0, 0.0, 0.0, 0.0, 0.0, 0.0, 0.0, 0.0, 0.0, 0.0, 0.0, 0.0, 0.0, 0.0, 0.0, 0.0, 0.0, 0.0, 0.0, 0.0, 0.0, 0.0, 0.0, 0.0, 0.0, 0.0, 0.0, 0.0, 0.0, 0.0, 0.0, 0.0, 0.0, 0.0, 0.0, 0.0, 0.0, 0.0, 0.0, 0.0, 0.0, 0.0, 0.0, 0.0, 0.0, 0.0, 0.0, 0.0, 0.0, 0.0, 0.0, 0.0, 0.0, 0.0, 0.0, 0.0, 0.0, 0.0, 0.0, 0.0, 0.0, 0.0, 0.0, 0.0, 0.0, 0.0, 0.0, 0.0, 0.0, 0.0, 0.0, 0.0, 0.0, 0.0, 0.0, 0.0, 0.0, 0.0, 0.0, 0.0, 0.0, 0.0, 0.0, 0.0, 0.0, 0.0, 0.0, 0.0, 0.0, 0.0, 0.0, 0.0, 0.0, 0.0, 0.0, 0.0, 0.0, 0.0, 0.0, 0.0, 0.0, 0.0, 0.0, 0.0, 0.0, 0.0, 0.0, 0.0, 0.0, 0.0, 0.0, 0.0, 0.0, 0.0, 0.0, 0.0, 0.0, 0.0, 0.0, 0.0, 0.0, 0.0, 0.0, 0.0, 0.0, 0.0, 0.5682, 0.2756, 0.5227, 0.2756, 0.0, 0.0, 0.0, 0.0, 0.5682, 0.2756, 0.5682, 0.2756, 0.0, 0.0, 0.6136, 0.2756, 0.0, 0.0, 0.0, 0.0, 0.6136, 0.2756, 0.6136, 0.2756, 0.0, 0.0, 0.6591, 0.2756, 0.0, 0.0, 0.0, 0.0, 0.6591, 0.2756, 0.6591, 0.2756, 0.0, 0.0, 0.7045, 0.2756, 0.0, 0.0, 0.0, 0.0, 0.7045, 0.2756, 0.7045, 0.2756, 0.0, 0.0, 0.75, 0.2756, 0.0, 0.0, 0.0, 0.0, 0.75, 0.2756, 0.75, 0.2756, 0.0, 0.0, 0.7955, 0.2756, 0.0, 0.0, 0.0, 0.0, 0.7955, 0.2756, 0.7955, 0.2756, 0.0, 0.0, 0.8409, 0.2756, 0.0, 0.0, 0.0, 0.0, 0.8409, 0.2756, 0.8409, 0.2756, 0.0, 0.0, 0.8864, 0.2756, 0.0, 0.0, 0.0, 0.0, 0.8864, 0.2756, 0.8864, 0.2756, 0.0, 0.0, 0.9318, 0.2756, 0.0, 0.0, 0.0, 0.0, 0.9318, 0.2756, 0.9318, 0.2756, 0.0, 0.0, 0.06818, 0.2756, 0.0, 0.0, 0.0, 0.0, 0.06818, 0.2756, 0.06818, 0.2756, 0.0, 0.0, 0.1136, 0.2756, 0.0, 0.0, 0.0, 0.0, 0.1136, 0.2756, 0.1136, 0.2756, 0.0, 0.0, 0.1591, 0.2756, 0.0, 0.0, 0.0, 0.0, 0.1591, 0.2756, 0.1591, 0.2756, 0.0, 0.0, 0.2045, 0.2756, 0.0, 0.0, 0.0, 0.0, 0.2045, 0.2756, 0.2045, 0.2756, 0.0, 0.0, 0.25, 0.2756, 0.0, 0.0, 0.0, 0.0, 0.25, 0.2756, 0.25, 0.2756, 0.0, 0.0, 0.2955, 0.2756, 0.0, 0.0, 0.0, 0.0, 0.2955, 0.2756, 0.2955, 0.2756, 0.0, 0.0, 0.3409, 0.2756, 0.0, 0.0, 0.0, 0.0, 0.3409, 0.2756, 0.3409, 0.2756, 0.0, 0.0, 0.3864, 0.2756, 0.0, 0.0, 0.0, 0.0, 0.3864, 0.2756, 0.3864, 0.2756, 0.0, 0.0, 0.4318, 0.2756, 0.0, 0.0, 0.0, 0.0, 0.4318, 0.2756, 0.4318, 0.2756, 0.0, 0.0, 0.4773, 0.2756, 0.0, 0.0, 0.0, 0.0, 0.4773, 0.2756, 0.4773, 0.2756, 0.0, 0.0, 0.5227, 0.2756, 0.0, 0.0, 0.0, 0.0, 0.5227, 0.2756, 0.5, 0.1575, 0.5227, 0.1181, 0.5227, 0.1181, 0.5, 0.1575, 0.5227, 0.1181, 0.5455, 0.1575, 0.5455, 0.1575, 0.5227, 0.1181, 0.5455, 0.1575, 0.5, 0.1575, 0.5, 0.1575, 0.5455, 0.1575, 0.0, 0.0, 0.5227, 0.1181, 0.5455, 0.1575, 0.5227, 0.1181, 0.5455, 0.1575, 0.5455, 0.1575, 0.5227, 0.1181, 0.5455, 0.1575, 0.5, 0.1575, 0.5, 0.1575, 0.5455, 0.1575, 0.5, 0.1575, 0.5227, 0.1181, 0.0, 0.0, 0.5455, 0.1575, 0.5, 0.1575, 0.0, 0.0, 0.8636, 0.1575, 0.8182, 0.1575, 0.8182, 0.1575, 0.8636, 0.1575, 0.8182, 0.1575, 0.7955, 0.1181, 0.7955, 0.1181, 0.8182, 0.1575, 0.8636, 0.1575, 0.8182, 0.1575, 0.8182, 0.1575, 0.8636, 0.1575, 0.0, 0.0, 0.8409, 0.1181, 0.8636, 0.1575, 0.8182, 0.1575, 0.7955, 0.1181, 0.7955, 0.1181, 0.8182, 0.1575, 0.8409, 0.1181, 0.8636, 0.1575, 0.8636, 0.1575, 0.8409, 0.1181, 0.8409, 0.1181, 0.0, 0.0, 0.8182, 0.1575, 0.8636, 0.1575, 0.8182, 0.1575, 0.0, 0.0, 0.8636, 0.1575, 0.8409, 0.1181, 0.8182, 0.1575, 0.7273, 0.1575, 0.6818, 0.1575, 0.6818, 0.1575, 0.7273, 0.1575, 0.7045, 0.1181, 0.7273, 0.1575, 0.7273, 0.1575, 0.7045, 0.1181, 0.7273, 0.1575, 0.6818, 0.1575, 0.6818, 0.1575, 0.7273, 0.1575, 0.7273, 0.1575, 0.0, 0.0, 0.7045, 0.1181, 0.7045, 0.1181, 0.7273, 0.1575, 0.7273, 0.1575, 0.7045, 0.1181, 0.6818, 0.1575, 0.7045, 0.1181, 0.7045, 0.1181, 0.6818, 0.1575, 0.7045, 0.1181, 0.0, 0.0, 0.6818, 0.1575, 0.6818, 0.1575, 0.0, 0.0, 0.7273, 0.1575, 0.3864, 0.1181, 0.4091, 0.1575, 0.4091, 0.1575, 0.4091, 0.1575, 0.4091, 0.1575, 0.4545, 0.1575, 0.3864, 0.1968, 0.3409, 0.1968, 0.3636, 0.1575, 0.3182, 0.1575, 0.3636, 0.1575, 0.3409, 0.1968, 0.3636, 0.1575, 0.3182, 0.1575, 0.0, 0.0, 0.3409, 0.1181, 0.0, 0.0, 0.3182, 0.1575, 0.0, 0.0, 0.3409, 0.1181, 0.3636, 0.1575, 0.2045, 0.1968, 0.1818, 0.1575, 0.1818, 0.1575, 0.2045, 0.1968, 0.2045, 0.1181, 0.2273, 0.1575, 0.2273, 0.1575, 0.2045, 0.1181, 0.2045, 0.1181, 0.2273, 0.1575, 0.2273, 0.1575, 0.2045, 0.1181, 0.2273, 0.1575, 0.2045, 0.1968, 0.2045, 0.1968, 0.2273, 0.1575, 0.2273, 0.1575, 0.2045, 0.1968, 0.2045, 0.1968, 0.2273, 0.1575, 0.1818, 0.1575, 0.2045, 0.1181, 0.2045, 0.1181, 0.1818, 0.1575, 0.1818, 0.1575, 0.2045, 0.1181, 0.2045, 0.1181, 0.1818, 0.1575, 0.2273, 0.1575, 0.2045, 0.1968, 0.2045, 0.1968, 0.2273, 0.1575, 0.2045, 0.1181, 0.0, 0.0, 0.1818, 0.1575, 0.0, 0.0, 0.2045, 0.1181, 0.2273, 0.1575, 0.2045, 0.1181, 0.2273, 0.1575, 0.2273, 0.1575, 0.2045, 0.1181, 0.2045, 0.1968, 0.1818, 0.1575, 0.1818, 0.1575, 0.2045, 0.1968, 0.09091, 0.1575, 0.0, 0.0, 0.1364, 0.1575, 1.0, 0.1575, 0.9773, 0.1181, 0.9773, 0.1181, 1.0, 0.1575, 0.1818, 0.1575, 0.0, 0.0, 0.2045, 0.1968, 0.2273, 0.1575, 0.2045, 0.1968, 0.0, 0.0, 0.1364, 0.1575, 0.09091, 0.1575, 0.09091, 0.1575, 0.1364, 0.1575, 0.1136, 0.1181, 0.0, 0.0, 0.09091, 0.1575, 0.1364, 0.1575, 0.0, 0.0, 0.1136, 0.1181, 0.1818, 0.3149, 0.2273, 0.3149, 0.2045, 0.3543, 0.0, 0.3149, 0.04545, 0.3149, 0.02273, 0.3543, 0.7273, 0.3149, 0.7727, 0.3149, 0.75, 0.3543, 0.5455, 0.3149, 0.5909, 0.3149, 0.5682, 0.3543, 0.3636, 0.3149, 0.4091, 0.3149, 0.3864, 0.3543, 0.4318, 0.433, 0.4773, 0.433, 0.4545, 0.4724, 0.4091, 0.3937, 0.4545, 0.3937, 0.4318, 0.433, 0.3864, 0.3543, 0.4318, 0.3543, 0.4091, 0.3937, 0.4318, 0.433, 0.4545, 0.3937, 0.4773, 0.433, 0.4545, 0.3937, 0.5, 0.3937, 0.4773, 0.433, 0.4091, 0.3937, 0.4318, 0.3543, 0.4545, 0.3937, 0.4318, 0.3543, 0.4773, 0.3543, 0.4545, 0.3937, 0.4545, 0.3937, 0.4773, 0.3543, 0.5, 0.3937, 0.4773, 0.3543, 0.5227, 0.3543, 0.5, 0.3937, 0.3864, 0.3543, 0.4091, 0.3149, 0.4318, 0.3543, 0.4091, 0.3149, 0.4545, 0.3149, 0.4318, 0.3543, 0.4318, 0.3543, 0.4545, 0.3149, 0.4773, 0.3543, 0.4545, 0.3149, 0.5, 0.3149, 0.4773, 0.3543, 0.4773, 0.3543, 0.5, 0.3149, 0.5227, 0.3543, 0.5, 0.3149, 0.5455, 0.3149, 0.5227, 0.3543, 0.6136, 0.433, 0.6591, 0.433, 0.6364, 0.4724, 0.5909, 0.3937, 0.6364, 0.3937, 0.6136, 0.433, 0.5682, 0.3543, 0.6136, 0.3543, 0.5909, 0.3937, 0.6136, 0.433, 0.6364, 0.3937, 0.6591, 0.433, 0.6364, 0.3937, 0.6818, 0.3937, 0.6591, 0.433, 0.5909, 0.3937, 0.6136, 0.3543, 0.6364, 0.3937, 0.6136, 0.3543, 0.6591, 0.3543, 0.6364, 0.3937, 0.6364, 0.3937, 0.6591, 0.3543, 0.6818, 0.3937, 0.6591, 0.3543, 0.7045, 0.3543, 0.6818, 0.3937, 0.5682, 0.3543, 0.5909, 0.3149, 0.6136, 0.3543, 0.5909, 0.3149, 0.6364, 0.3149, 0.6136, 0.3543, 0.6136, 0.3543, 0.6364, 0.3149, 0.6591, 0.3543, 0.6364, 0.3149, 0.6818, 0.3149, 0.6591, 0.3543, 0.6591, 0.3543, 0.6818, 0.3149, 0.7045, 0.3543, 0.6818, 0.3149, 0.7273, 0.3149, 0.7045, 0.3543, 0.7955, 0.433, 0.8409, 0.433, 0.8182, 0.4724, 0.7727, 0.3937, 0.8182, 0.3937, 0.7955, 0.433, 0.75, 0.3543, 0.7955, 0.3543, 0.7727, 0.3937, 0.7955, 0.433, 0.8182, 0.3937, 0.8409, 0.433, 0.8182, 0.3937, 0.8636, 0.3937, 0.8409, 0.433, 0.7727, 0.3937, 0.7955, 0.3543, 0.8182, 0.3937, 0.7955, 0.3543, 0.8409, 0.3543, 0.8182, 0.3937, 0.8182, 0.3937, 0.8409, 0.3543, 0.8636, 0.3937, 0.8409, 0.3543, 0.8864, 0.3543, 0.8636, 0.3937, 0.75, 0.3543, 0.7727, 0.3149, 0.7955, 0.3543, 0.7727, 0.3149, 0.8182, 0.3149, 0.7955, 0.3543, 0.7955, 0.3543, 0.8182, 0.3149, 0.8409, 0.3543, 0.8182, 0.3149, 0.8636, 0.3149, 0.8409, 0.3543, 0.8409, 0.3543, 0.8636, 0.3149, 0.8864, 0.3543, 0.8636, 0.3149, 0.9091, 0.3149, 0.8864, 0.3543, 0.06818, 0.433, 0.1136, 0.433, 0.09091, 0.4724, 0.04545, 0.3937, 0.09091, 0.3937, 0.06818, 0.433, 0.02273, 0.3543, 0.06818, 0.3543, 0.04545, 0.3937, 0.06818, 0.433, 0.09091, 0.3937, 0.1136, 0.433, 0.09091, 0.3937, 0.1364, 0.3937, 0.1136, 0.433, 0.04545, 0.3937, 0.06818, 0.3543, 0.09091, 0.3937, 0.06818, 0.3543, 0.1136, 0.3543, 0.09091, 0.3937, 0.09091, 0.3937, 0.1136, 0.3543, 0.1364, 0.3937, 0.1136, 0.3543, 0.1591, 0.3543, 0.1364, 0.3937, 0.02273, 0.3543, 0.04545, 0.3149, 0.06818, 0.3543, 0.04545, 0.3149, 0.09091, 0.3149, 0.06818, 0.3543, 0.06818, 0.3543, 0.09091, 0.3149, 0.1136, 0.3543, 0.09091, 0.3149, 0.1364, 0.3149, 0.1136, 0.3543, 0.1136, 0.3543, 0.1364, 0.3149, 0.1591, 0.3543, 0.1364, 0.3149, 0.1818, 0.3149, 0.1591, 0.3543, 0.25, 0.433, 0.2955, 0.433, 0.2727, 0.4724, 0.2273, 0.3937, 0.2727, 0.3937, 0.25, 0.433, 0.2045, 0.3543, 0.25, 0.3543, 0.2273, 0.3937, 0.25, 0.433, 0.2727, 0.3937, 0.2955, 0.433, 0.2727, 0.3937, 0.3182, 0.3937, 0.2955, 0.433, 0.2273, 0.3937, 0.25, 0.3543, 0.2727, 0.3937, 0.25, 0.3543, 0.2955, 0.3543, 0.2727, 0.3937, 0.2727, 0.3937, 0.2955, 0.3543, 0.3182, 0.3937, 0.2955, 0.3543, 0.3409, 0.3543, 0.3182, 0.3937, 0.2045, 0.3543, 0.2273, 0.3149, 0.25, 0.3543, 0.2273, 0.3149, 0.2727, 0.3149, 0.25, 0.3543, 0.25, 0.3543, 0.2727, 0.3149, 0.2955, 0.3543, 0.2727, 0.3149, 0.3182, 0.3149, 0.2955, 0.3543, 0.2955, 0.3543, 0.3182, 0.3149, 0.3409, 0.3543, 0.3182, 0.3149, 0.3636, 0.3149, 0.3409, 0.3543, 0.3864, 0.2756, 0.4091, 0.3149, 0.3636, 0.3149, 0.4091, 0.2362, 0.4318, 0.2756, 0.3864, 0.2756, 0.3864, 0.2756, 0.4318, 0.2756, 0.4091, 0.3149, 0.4318, 0.2756, 0.4545, 0.3149, 0.4091, 0.3149, 0.4091, 0.2362, 0.4545, 0.2362, 0.4318, 0.2756, 0.4545, 0.2362, 0.4773, 0.2756, 0.4318, 0.2756, 0.4318, 0.2756, 0.4773, 0.2756, 0.4545, 0.3149, 0.4773, 0.2756, 0.5, 0.3149, 0.4545, 0.3149, 0.4545, 0.2362, 0.5, 0.2362, 0.4773, 0.2756, 0.5, 0.2362, 0.5227, 0.2756, 0.4773, 0.2756, 0.4773, 0.2756, 0.5227, 0.2756, 0.5, 0.3149, 0.5227, 0.2756, 0.5455, 0.3149, 0.5, 0.3149, 0.5682, 0.2756, 0.5909, 0.3149, 0.5455, 0.3149, 0.5909, 0.2362, 0.6136, 0.2756, 0.5682, 0.2756, 0.5682, 0.2756, 0.6136, 0.2756, 0.5909, 0.3149, 0.6136, 0.2756, 0.6364, 0.3149, 0.5909, 0.3149, 0.5909, 0.2362, 0.6364, 0.2362, 0.6136, 0.2756, 0.6364, 0.2362, 0.6591, 0.2756, 0.6136, 0.2756, 0.6136, 0.2756, 0.6591, 0.2756, 0.6364, 0.3149, 0.6591, 0.2756, 0.6818, 0.3149, 0.6364, 0.3149, 0.6364, 0.2362, 0.6818, 0.2362, 0.6591, 0.2756, 0.6818, 0.2362, 0.7045, 0.2756, 0.6591, 0.2756, 0.6591, 0.2756, 0.7045, 0.2756, 0.6818, 0.3149, 0.7045, 0.2756, 0.7273, 0.3149, 0.6818, 0.3149, 0.75, 0.2756, 0.7727, 0.3149, 0.7273, 0.3149, 0.7727, 0.2362, 0.7955, 0.2756, 0.75, 0.2756, 0.75, 0.2756, 0.7955, 0.2756, 0.7727, 0.3149, 0.7955, 0.2756, 0.8182, 0.3149, 0.7727, 0.3149, 0.7727, 0.2362, 0.8182, 0.2362, 0.7955, 0.2756, 0.8182, 0.2362, 0.8409, 0.2756, 0.7955, 0.2756, 0.7955, 0.2756, 0.8409, 0.2756, 0.8182, 0.3149, 0.8409, 0.2756, 0.8636, 0.3149, 0.8182, 0.3149, 0.8182, 0.2362, 0.8636, 0.2362, 0.8409, 0.2756, 0.8636, 0.2362, 0.8864, 0.2756, 0.8409, 0.2756, 0.8409, 0.2756, 0.8864, 0.2756, 0.8636, 0.3149, 0.8864, 0.2756, 0.9091, 0.3149, 0.8636, 0.3149, 0.02273, 0.2756, 0.04545, 0.3149, 0.0, 0.3149, 0.04545, 0.2362, 0.06818, 0.2756, 0.02273, 0.2756, 0.02273, 0.2756, 0.06818, 0.2756, 0.04545, 0.3149, 0.06818, 0.2756, 0.09091, 0.3149, 0.04545, 0.3149, 0.04545, 0.2362, 0.09091, 0.2362, 0.06818, 0.2756, 0.09091, 0.2362, 0.1136, 0.2756, 0.06818, 0.2756, 0.06818, 0.2756, 0.1136, 0.2756, 0.09091, 0.3149, 0.1136, 0.2756, 0.1364, 0.3149, 0.09091, 0.3149, 0.09091, 0.2362, 0.1364, 0.2362, 0.1136, 0.2756, 0.1364, 0.2362, 0.1591, 0.2756, 0.1136, 0.2756, 0.1136, 0.2756, 0.1591, 0.2756, 0.1364, 0.3149, 0.1591, 0.2756, 0.1818, 0.3149, 0.1364, 0.3149, 0.2045, 0.2756, 0.2273, 0.3149, 0.1818, 0.3149, 0.2273, 0.2362, 0.25, 0.2756, 0.2045, 0.2756, 0.2045, 0.2756, 0.25, 0.2756, 0.2273, 0.3149, 0.25, 0.2756, 0.2727, 0.3149, 0.2273, 0.3149, 0.2273, 0.2362, 0.2727, 0.2362, 0.25, 0.2756, 0.2727, 0.2362, 0.2955, 0.2756, 0.25, 0.2756, 0.25, 0.2756, 0.2955, 0.2756, 0.2727, 0.3149, 0.2955, 0.2756, 0.3182, 0.3149, 0.2727, 0.3149, 0.2727, 0.2362, 0.3182, 0.2362, 0.2955, 0.2756, 0.3182, 0.2362, 0.3409, 0.2756, 0.2955, 0.2756, 0.2955, 0.2756, 0.3409, 0.2756, 0.3182, 0.3149, 0.3409, 0.2756, 0.3636, 0.3149, 0.3182, 0.3149, 0.5227, 0.2756, 0.5682, 0.2756, 0.5455, 0.3149, 0.5, 0.2362, 0.5455, 0.2362, 0.5227, 0.2756, 0.5227, 0.2756, 0.5455, 0.2362, 0.5682, 0.2756, 0.5455, 0.2362, 0.5909, 0.2362, 0.5682, 0.2756, 0.7045, 0.2756, 0.75, 0.2756, 0.7273, 0.3149, 0.6818, 0.2362, 0.7273, 0.2362, 0.7045, 0.2756, 0.7045, 0.2756, 0.7273, 0.2362, 0.75, 0.2756, 0.7273, 0.2362, 0.7727, 0.2362, 0.75, 0.2756, 0.8864, 0.2756, 0.9318, 0.2756, 0.9091, 0.3149, 0.8636, 0.2362, 0.9091, 0.2362, 0.8864, 0.2756, 0.8864, 0.2756, 0.9091, 0.2362, 0.9318, 0.2756, 0.9091, 0.2362, 0.9545, 0.2362, 0.9318, 0.2756, 0.1591, 0.2756, 0.2045, 0.2756, 0.1818, 0.3149, 0.1364, 0.2362, 0.1818, 0.2362, 0.1591, 0.2756, 0.1591, 0.2756, 0.1818, 0.2362, 0.2045, 0.2756, 0.1818, 0.2362, 0.2273, 0.2362, 0.2045, 0.2756, 0.3409, 0.2756, 0.3864, 0.2756, 0.3636, 0.3149, 0.3182, 0.2362, 0.3636, 0.2362, 0.3409, 0.2756, 0.3409, 0.2756, 0.3636, 0.2362, 0.3864, 0.2756, 0.3636, 0.2362, 0.4091, 0.2362, 0.3864, 0.2756, 0.8182, 0.2362, 0.0, 0.0, 0.8636, 0.2362, 0.0, 0.0, 0.8182, 0.2362, 0.8182, 0.3149, 0.8182, 0.2362, 0.7727, 0.2362, 0.8182, 0.3149, 0.8182, 0.3149, 0.7727, 0.2362, 0.7727, 0.3149, 0.7727, 0.2362, 0.7273, 0.2362, 0.7727, 0.3149, 0.7727, 0.3149, 0.7273, 0.2362, 0.7273, 0.3149, 0.7273, 0.2362, 0.6818, 0.2362, 0.7273, 0.3149, 0.7273, 0.3149, 0.6818, 0.2362, 0.6818, 0.3149, 0.6818, 0.2362, 0.6364, 0.2362, 0.6818, 0.3149, 0.6818, 0.3149, 0.6364, 0.2362, 0.6364, 0.3149, 0.6364, 0.2362, 0.5909, 0.2362, 0.6364, 0.3149, 0.6364, 0.3149, 0.5909, 0.2362, 0.5909, 0.3149, 0.5909, 0.2362, 0.5455, 0.2362, 0.5909, 0.3149, 0.5909, 0.3149, 0.5455, 0.2362, 0.5455, 0.3149, 0.5455, 0.2362, 0.5, 0.2362, 0.5455, 0.3149, 0.5455, 0.3149, 0.5, 0.2362, 0.5, 0.3149, 0.5, 0.2362, 0.4545, 0.2362, 0.5, 0.3149, 0.5, 0.3149, 0.4545, 0.2362, 0.4545, 0.3149, 0.4545, 0.2362, 0.4091, 0.2362, 0.4545, 0.3149, 0.4545, 0.3149, 0.4091, 0.2362, 0.4091, 0.3149, 0.4091, 0.2362, 0.3636, 0.2362, 0.4091, 0.3149, 0.4091, 0.3149, 0.3636, 0.2362, 0.3636, 0.3149, 0.3636, 0.2362, 0.3182, 0.2362, 0.3636, 0.3149, 0.3636, 0.3149, 0.3182, 0.2362, 0.3182, 0.3149, 0.3182, 0.2362, 0.2727, 0.2362, 0.3182, 0.3149, 0.3182, 0.3149, 0.2727, 0.2362, 0.2727, 0.3149, 0.2727, 0.2362, 0.2273, 0.2362, 0.2727, 0.3149, 0.2727, 0.3149, 0.2273, 0.2362, 0.2273, 0.3149, 0.2273, 0.2362, 0.1818, 0.2362, 0.2273, 0.3149, 0.2273, 0.3149, 0.1818, 0.2362, 0.1818, 0.3149, 0.1818, 0.2362, 0.1364, 0.2362, 0.1818, 0.3149, 0.1818, 0.3149, 0.1364, 0.2362, 0.1364, 0.3149, 0.1364, 0.2362, 0.09091, 0.2362, 0.1364, 0.3149, 0.1364, 0.3149, 0.09091, 0.2362, 0.09091, 0.3149, 0.09091, 0.2362, 0.04545, 0.2362, 0.09091, 0.3149, 0.09091, 0.3149, 0.04545, 0.2362, 0.04545, 0.3149, 0.04545, 0.2362, 0.9091, 0.2362, 0.04545, 0.3149, 0.04545, 0.3149, 0.9091, 0.2362, 0.0, 0.3149, 0.9091, 0.2362, 0.8636, 0.2362, 0.0, 0.3149, 0.0, 0.3149, 0.8636, 0.2362, 0.0, 0.0])
me_icosphere.materials.append(mat_material_001)
me_icosphere.materials.append(mat_material_002)
me_icosphere.materials.append(mat_material_003)
me_icosphere.update()

# ---- objects
ob_icosphere = bpy.data.objects.new('Icosphere', me_icosphere)

# ---- transforms, parenting, visibility, modifiers, constraints
ob_icosphere.location = (0.0, 0.0, 0.0)

# ---- collection membership
col_collection.objects.link(ob_icosphere)

# ---- scene / render settings (as saved in the file)
scene.frame_start = 1; scene.frame_end = 250; scene.frame_set(1)
scene.render.engine = 'BLENDER_EEVEE_NEXT'
scene.cycles.sampling_pattern = 'TABULATED_SOBOL'
bpy.context.view_layer.update()

# ---- added for rendering (the .blend has no active camera and no usable light): camera, sun
cam_auto = bpy.data.cameras.new('AutoCamera')
cam_auto.lens = 50.0
cam_auto.sensor_width = 36.0
cam_auto.clip_end = 1000.0
ob_auto_camera = bpy.data.objects.new('AutoCamera', cam_auto)
scene.collection.objects.link(ob_auto_camera)
ob_auto_camera.location = (22.5647, -27.0355, 23.8209)
ob_auto_camera.rotation_euler = (1.09748, -7.21219e-08, 0.694738)
scene.camera = ob_auto_camera
light_auto_sun = bpy.data.lights.new('AutoSun', 'SUN')
light_auto_sun.energy = 3.0
light_auto_sun.angle = 0.0523599
ob_auto_sun = bpy.data.objects.new('AutoSun', light_auto_sun)
scene.collection.objects.link(ob_auto_sun)
ob_auto_sun.rotation_euler = (0.872665, 0.174533, 0.523599)
bpy.context.view_layer.update()

